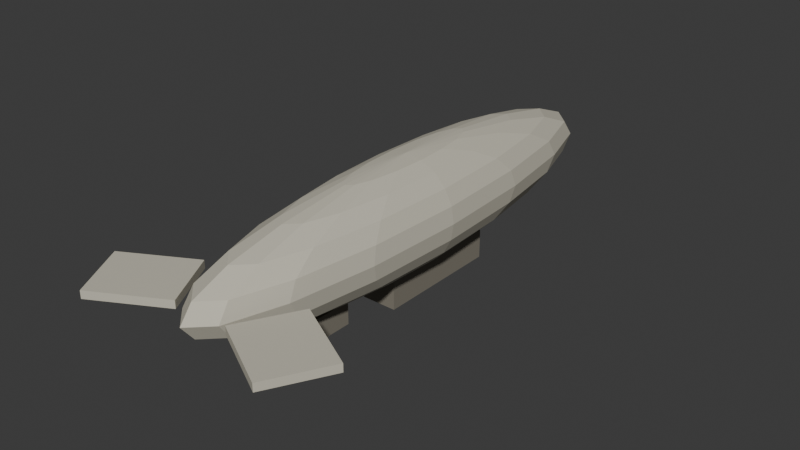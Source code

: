 # Source: zeppelin.blend  (saved by Blender 4.5.92; exported with 4.5.12 LTS)
import bpy
from mathutils import Matrix  # noqa: F401  (used for matrix-valued properties, if any)

bpy.ops.wm.read_factory_settings(use_empty=True)
scene = bpy.context.scene
scene.name = 'Scene'

# ---- collections
col_collection = bpy.data.collections.new('Collection'); scene.collection.children.link(col_collection)

# ---- materials (node trees are filled in below, after node groups)
mat_zep_env = bpy.data.materials.new('zep_env')
mat_zep_dark = bpy.data.materials.new('zep_dark')

# ---- material node trees
mat_zep_env.use_nodes = True; mat_zep_env.node_tree.nodes.clear()
_N = mat_zep_env.node_tree.nodes; _L = mat_zep_env.node_tree.links
n0 = _N.new('ShaderNodeBsdfPrincipled'); n0.name = 'Principled BSDF'; n0.location = (-200, 100)
n0.inputs[0].default_value = (0.58, 0.55, 0.45, 1.0)
n0.inputs[2].default_value = 0.8
n1 = _N.new('ShaderNodeOutputMaterial'); n1.name = 'Material Output'; n1.location = (200, 100)
_L.new(n0.outputs[0], n1.inputs[0])
n1.is_active_output = True
mat_zep_dark.use_nodes = True; mat_zep_dark.node_tree.nodes.clear()
_N = mat_zep_dark.node_tree.nodes; _L = mat_zep_dark.node_tree.links
n0 = _N.new('ShaderNodeBsdfPrincipled'); n0.name = 'Principled BSDF'; n0.location = (-200, 100)
n0.inputs[0].default_value = (0.22, 0.2, 0.16, 1.0)
n0.inputs[2].default_value = 0.85
n1 = _N.new('ShaderNodeOutputMaterial'); n1.name = 'Material Output'; n1.location = (200, 100)
_L.new(n0.outputs[0], n1.inputs[0])
n1.is_active_output = True

# ---- world
world_world = bpy.data.worlds.new('World'); scene.world = world_world
world_world.use_nodes = True; world_world.node_tree.nodes.clear()
_N = world_world.node_tree.nodes; _L = world_world.node_tree.links
n0 = _N.new('ShaderNodeOutputWorld'); n0.name = 'World Output'; n0.location = (200, 100)
n1 = _N.new('ShaderNodeBackground'); n1.name = 'Background'; n1.location = (-200, 100)
n1.inputs[0].default_value = (0.05088, 0.05088, 0.05088, 1.0)
_L.new(n1.outputs[0], n0.inputs[0])
n0.is_active_output = True
world_world.color = (0.05088, 0.05088, 0.05088)
world_world.sun_shadow_jitter_overblur = 0.0

# ---- meshes
me_sphere = bpy.data.meshes.new('Sphere')
me_sphere.from_pydata([(0.0, 1.214, 0.8817), (0.0, 1.427, 0.4635), (0.0, 1.5, 0.0), (0.0, 1.427, -0.4635), (0.0, 1.214, -0.8817), (0.0, 0.4635, -1.427), (0.1774, 0.4282, 1.427), (0.3374, 0.8146, 1.214), (0.4644, 1.121, 0.8817), (0.5459, 1.318, 0.4635), (0.574, 1.386, 0.0), (0.5459, 1.318, -0.4635), (0.4644, 1.121, -0.8817), (0.3374, 0.8146, -1.214), (0.1774, 0.4282, -1.427), (0.3278, 0.3278, 1.427), (0.6234, 0.6234, 1.214), (0.8581, 0.8581, 0.8817), (1.009, 1.009, 0.4635), (1.061, 1.061, 0.0), (1.009, 1.009, -0.4635), (0.8581, 0.8581, -0.8817), (0.6234, 0.6234, -1.214), (0.3278, 0.3278, -1.427), (0.4282, 0.1774, 1.427), (0.8146, 0.3374, 1.214), (1.121, 0.4644, 0.8817), (1.318, 0.5459, 0.4635), (1.386, 0.574, 0.0), (1.318, 0.5459, -0.4635), (1.121, 0.4644, -0.8817), (0.8146, 0.3374, -1.214), (0.4282, 0.1774, -1.427), (0.4635, -4.47e-08, 1.427), (0.8817, -1.192e-07, 1.214), (1.214, -3.278e-07, 0.8817), (1.427, -1.788e-07, 0.4635), (1.5, -1.788e-07, 0.0), (1.427, -1.788e-07, -0.4635), (1.214, -3.278e-07, -0.8817), (0.8817, -1.192e-07, -1.214), (0.4635, -4.47e-08, -1.427), (0.4282, -0.1774, 1.427), (0.8146, -0.3374, 1.214), (1.121, -0.4644, 0.8817), (1.318, -0.5459, 0.4635), (1.386, -0.574, 0.0), (1.318, -0.5459, -0.4635), (1.121, -0.4644, -0.8817), (0.8146, -0.3374, -1.214), (0.4282, -0.1774, -1.427), (0.3278, -0.3278, 1.427), (0.6234, -0.6234, 1.214), (0.8581, -0.8581, 0.8817), (1.009, -1.009, 0.4635), (1.061, -1.061, 0.0), (1.009, -1.009, -0.4635), (0.8581, -0.8581, -0.8817), (0.6234, -0.6234, -1.214), (0.3278, -0.3278, -1.427), (0.1774, -0.4282, 1.427), (0.3374, -0.8146, 1.214), (0.4644, -1.121, 0.8817), (0.5459, -1.318, 0.4635), (0.574, -1.386, 0.0), (0.5459, -1.318, -0.4635), (0.4644, -1.121, -0.8817), (0.3374, -0.8146, -1.214), (0.1774, -0.4282, -1.427), (-1.043e-07, -0.4635, 1.427), (-2.384e-07, -0.8817, 1.214), (-5.066e-07, -1.214, 0.8817), (-3.576e-07, -1.427, 0.4635), (-3.576e-07, -1.5, 0.0), (-3.576e-07, -1.427, -0.4635), (-5.066e-07, -1.214, -0.8817), (-2.384e-07, -0.8817, -1.214), (-1.043e-07, -0.4635, -1.427), (0.0, 0.0, -1.5), (-0.1774, -0.4282, 1.427), (-0.3374, -0.8146, 1.214), (-0.4644, -1.121, 0.8817), (-0.5459, -1.318, 0.4635), (-0.574, -1.386, 0.0), (-0.5459, -1.318, -0.4635), (-0.4644, -1.121, -0.8817), (-0.3374, -0.8146, -1.214), (-0.1774, -0.4282, -1.427), (0.0, 0.0, 1.5), (-0.3278, -0.3278, 1.427), (-0.6234, -0.6234, 1.214), (-0.8581, -0.8581, 0.8817), (-1.009, -1.009, 0.4635), (-1.061, -1.061, 0.0), (-1.009, -1.009, -0.4635), (-0.8581, -0.8581, -0.8817), (-0.6234, -0.6234, -1.214), (-0.3278, -0.3278, -1.427), (-0.4282, -0.1774, 1.427), (-0.8146, -0.3374, 1.214), (-1.121, -0.4644, 0.8817), (-1.318, -0.5459, 0.4635), (-1.386, -0.574, 0.0), (-1.318, -0.5459, -0.4635), (-1.121, -0.4644, -0.8817), (-0.8146, -0.3374, -1.214), (-0.4282, -0.1774, -1.427), (-0.4635, 1.49e-07, 1.427), (-0.8817, 3.576e-07, 1.214), (-1.214, 6.557e-07, 0.8817), (-1.427, 5.96e-07, 0.4635), (-1.5, 6.557e-07, 0.0), (-1.427, 5.96e-07, -0.4635), (-1.214, 6.557e-07, -0.8817), (-0.8817, 3.576e-07, -1.214), (-0.4635, 1.49e-07, -1.427), (-0.4282, 0.1774, 1.427), (-0.8146, 0.3374, 1.214), (-1.121, 0.4644, 0.8817), (-1.318, 0.5459, 0.4635), (-1.386, 0.574, 0.0), (-1.318, 0.5459, -0.4635), (-1.121, 0.4644, -0.8817), (-0.8146, 0.3374, -1.214), (-0.4282, 0.1774, -1.427), (-0.3278, 0.3278, 1.427), (-0.6234, 0.6234, 1.214), (-0.8581, 0.8581, 0.8817), (-1.009, 1.009, 0.4635), (-1.061, 1.061, 0.0), (-1.009, 1.009, -0.4635), (-0.8581, 0.8581, -0.8817), (-0.6234, 0.6234, -1.214), (-0.3278, 0.3278, -1.427), (-0.1774, 0.4282, 1.427), (-0.3374, 0.8146, 1.214), (-0.4644, 1.121, 0.8817), (-0.5459, 1.318, 0.4635), (-0.574, 1.386, 0.0), (-0.5459, 1.318, -0.4635), (-0.4644, 1.121, -0.8817), (-0.3374, 0.8146, -1.214), (-0.1774, 0.4282, -1.427), (2.086e-07, 0.4635, 1.427), (4.47e-07, 0.8817, 1.214), (4.47e-07, 0.8817, -1.214), (-0.5, -0.2222, -2.318), (-0.5, -0.2222, -1.5), (-0.5, 0.5185, -2.318), (-0.5, 0.5185, -1.5), (0.5, -0.2222, -2.318), (0.5, -0.2222, -1.5), (0.5, 0.5185, -2.318), (0.5, 0.5185, -1.5), (-0.3636, -0.8704, -2.045), (-0.3636, -0.8704, -1.409), (-0.3636, -0.537, -2.045), (-0.3636, -0.537, -1.409), (0.3636, -0.8704, -2.045), (0.3636, -0.8704, -1.409), (0.3636, -0.537, -2.045), (0.3636, -0.537, -1.409), (-2.703, -1.602, -0.1091), (-2.703, -1.602, 0.1091), (-3.575, -1.277, -0.1091), (-3.575, -1.277, 0.1091), (-0.7886, -1.389, -0.1091), (-0.7886, -1.389, 0.1091), (-1.66, -1.064, -0.1091), (-1.66, -1.064, 0.1091), (0.7886, -1.389, -0.1091), (0.7886, -1.389, 0.1091), (1.66, -1.064, -0.1091), (1.66, -1.064, 0.1091), (2.703, -1.602, -0.1091), (2.703, -1.602, 0.1091), (3.575, -1.277, -0.1091), (3.575, -1.277, 0.1091)], [], [(143, 88, 6), (145, 4, 12, 13), (2, 1, 9, 10), (144, 143, 6, 7), (5, 145, 13, 14), (3, 2, 10, 11), (0, 144, 7, 8), (78, 5, 14), (4, 3, 11, 12), (1, 0, 8, 9), (6, 88, 15), (13, 12, 21, 22), (10, 9, 18, 19), (7, 6, 15, 16), (14, 13, 22, 23), (11, 10, 19, 20), (8, 7, 16, 17), (78, 14, 23), (12, 11, 20, 21), (9, 8, 17, 18), (18, 17, 26, 27), (15, 88, 24), (22, 21, 30, 31), (19, 18, 27, 28), (16, 15, 24, 25), (23, 22, 31, 32), (20, 19, 28, 29), (17, 16, 25, 26), (78, 23, 32), (21, 20, 29, 30), (78, 32, 41), (30, 29, 38, 39), (27, 26, 35, 36), (24, 88, 33), (31, 30, 39, 40), (28, 27, 36, 37), (25, 24, 33, 34), (32, 31, 40, 41), (29, 28, 37, 38), (26, 25, 34, 35), (38, 37, 46, 47), (35, 34, 43, 44), (78, 41, 50), (39, 38, 47, 48), (36, 35, 44, 45), (33, 88, 42), (40, 39, 48, 49), (37, 36, 45, 46), (34, 33, 42, 43), (41, 40, 49, 50), (43, 42, 51, 52), (50, 49, 58, 59), (47, 46, 55, 56), (44, 43, 52, 53), (78, 50, 59), (48, 47, 56, 57), (45, 44, 53, 54), (42, 88, 51), (49, 48, 57, 58), (46, 45, 54, 55), (55, 54, 63, 64), (52, 51, 60, 61), (59, 58, 67, 68), (56, 55, 64, 65), (53, 52, 61, 62), (78, 59, 68), (57, 56, 65, 66), (54, 53, 62, 63), (51, 88, 60), (58, 57, 66, 67), (60, 88, 69), (67, 66, 75, 76), (64, 63, 72, 73), (61, 60, 69, 70), (68, 67, 76, 77), (65, 64, 73, 74), (62, 61, 70, 71), (78, 68, 77), (66, 65, 74, 75), (63, 62, 71, 72), (75, 74, 84, 85), (72, 71, 81, 82), (69, 88, 79), (76, 75, 85, 86), (73, 72, 82, 83), (70, 69, 79, 80), (77, 76, 86, 87), (74, 73, 83, 84), (71, 70, 80, 81), (78, 77, 87), (81, 80, 90, 91), (78, 87, 97), (85, 84, 94, 95), (82, 81, 91, 92), (79, 88, 89), (86, 85, 95, 96), (83, 82, 92, 93), (80, 79, 89, 90), (87, 86, 96, 97), (84, 83, 93, 94), (94, 93, 102, 103), (91, 90, 99, 100), (78, 97, 106), (95, 94, 103, 104), (92, 91, 100, 101), (89, 88, 98), (96, 95, 104, 105), (93, 92, 101, 102), (90, 89, 98, 99), (97, 96, 105, 106), (99, 98, 107, 108), (106, 105, 114, 115), (103, 102, 111, 112), (100, 99, 108, 109), (78, 106, 115), (104, 103, 112, 113), (101, 100, 109, 110), (98, 88, 107), (105, 104, 113, 114), (102, 101, 110, 111), (114, 113, 122, 123), (111, 110, 119, 120), (108, 107, 116, 117), (115, 114, 123, 124), (112, 111, 120, 121), (109, 108, 117, 118), (78, 115, 124), (113, 112, 121, 122), (110, 109, 118, 119), (107, 88, 116), (119, 118, 127, 128), (116, 88, 125), (123, 122, 131, 132), (120, 119, 128, 129), (117, 116, 125, 126), (124, 123, 132, 133), (121, 120, 129, 130), (118, 117, 126, 127), (78, 124, 133), (122, 121, 130, 131), (131, 130, 139, 140), (128, 127, 136, 137), (125, 88, 134), (132, 131, 140, 141), (129, 128, 137, 138), (126, 125, 134, 135), (133, 132, 141, 142), (130, 129, 138, 139), (127, 126, 135, 136), (78, 133, 142), (136, 135, 144, 0), (78, 142, 5), (140, 139, 3, 4), (137, 136, 0, 1), (134, 88, 143), (141, 140, 4, 145), (138, 137, 1, 2), (135, 134, 143, 144), (142, 141, 145, 5), (139, 138, 2, 3), (146, 147, 149, 148), (148, 149, 153, 152), (152, 153, 151, 150), (150, 151, 147, 146), (148, 152, 150, 146), (153, 149, 147, 151), (154, 155, 157, 156), (156, 157, 161, 160), (160, 161, 159, 158), (158, 159, 155, 154), (156, 160, 158, 154), (161, 157, 155, 159), (162, 163, 165, 164), (164, 165, 169, 168), (168, 169, 167, 166), (166, 167, 163, 162), (164, 168, 166, 162), (169, 165, 163, 167), (170, 171, 173, 172), (172, 173, 177, 176), (176, 177, 175, 174), (174, 175, 171, 170), (172, 176, 174, 170), (177, 173, 171, 175)])
me_sphere.polygons.foreach_set('material_index', [0, 0, 0, 0, 0, 0, 0, 0, 0, 0, 0, 0, 0, 0, 0, 0, 0, 0, 0, 0, 0, 0, 0, 0, 0, 0, 0, 0, 0, 0, 0, 0, 0, 0, 0, 0, 0, 0, 0, 0, 0, 0, 0, 0, 0, 0, 0, 0, 0, 0, 0, 0, 0, 0, 0, 0, 0, 0, 0, 0, 0, 0, 0, 0, 0, 0, 0, 0, 0, 0, 0, 0, 0, 0, 0, 0, 0, 0, 0, 0, 0, 0, 0, 0, 0, 0, 0, 0, 0, 0, 0, 0, 0, 0, 0, 0, 0, 0, 0, 0, 0, 0, 0, 0, 0, 0, 0, 0, 0, 0, 0, 0, 0, 0, 0, 0, 0, 0, 0, 0, 0, 0, 0, 0, 0, 0, 0, 0, 0, 0, 0, 0, 0, 0, 0, 0, 0, 0, 0, 0, 0, 0, 0, 0, 0, 0, 0, 0, 0, 0, 0, 0, 0, 0, 0, 0, 0, 0, 0, 0, 1, 1, 1, 1, 1, 1, 1, 1, 1, 1, 1, 1, 0, 0, 0, 0, 0, 0, 0, 0, 0, 0, 0, 0])
_uv = me_sphere.uv_layers.new(name='UVMap')
_uv.uv.foreach_set('vector', [0.75, 0.9, 0.7187, 1.0, 0.6875, 0.9, 0.75, 0.2, 0.75, 0.3, 0.6875, 0.3, 0.6875, 0.2, 0.75, 0.5, 0.75, 0.6, 0.6875, 0.6, 0.6875, 0.5, 0.75, 0.8, 0.75, 0.9, 0.6875, 0.9, 0.6875, 0.8, 0.75, 0.1, 0.75, 0.2, 0.6875, 0.2, 0.6875, 0.1, 0.75, 0.4, 0.75, 0.5, 0.6875, 0.5, 0.6875, 0.4, 0.75, 0.7, 0.75, 0.8, 0.6875, 0.8, 0.6875, 0.7, 0.7188, 0.0, 0.75, 0.1, 0.6875, 0.1, 0.75, 0.3, 0.75, 0.4, 0.6875, 0.4, 0.6875, 0.3, 0.75, 0.6, 0.75, 0.7, 0.6875, 0.7, 0.6875, 0.6, 0.6875, 0.9, 0.6562, 1.0, 0.625, 0.9, 0.6875, 0.2, 0.6875, 0.3, 0.625, 0.3, 0.625, 0.2, 0.6875, 0.5, 0.6875, 0.6, 0.625, 0.6, 0.625, 0.5, 0.6875, 0.8, 0.6875, 0.9, 0.625, 0.9, 0.625, 0.8, 0.6875, 0.1, 0.6875, 0.2, 0.625, 0.2, 0.625, 0.1, 0.6875, 0.4, 0.6875, 0.5, 0.625, 0.5, 0.625, 0.4, 0.6875, 0.7, 0.6875, 0.8, 0.625, 0.8, 0.625, 0.7, 0.6562, 0.0, 0.6875, 0.1, 0.625, 0.1, 0.6875, 0.3, 0.6875, 0.4, 0.625, 0.4, 0.625, 0.3, 0.6875, 0.6, 0.6875, 0.7, 0.625, 0.7, 0.625, 0.6, 0.625, 0.6, 0.625, 0.7, 0.5625, 0.7, 0.5625, 0.6, 0.625, 0.9, 0.5938, 1.0, 0.5625, 0.9, 0.625, 0.2, 0.625, 0.3, 0.5625, 0.3, 0.5625, 0.2, 0.625, 0.5, 0.625, 0.6, 0.5625, 0.6, 0.5625, 0.5, 0.625, 0.8, 0.625, 0.9, 0.5625, 0.9, 0.5625, 0.8, 0.625, 0.1, 0.625, 0.2, 0.5625, 0.2, 0.5625, 0.1, 0.625, 0.4, 0.625, 0.5, 0.5625, 0.5, 0.5625, 0.4, 0.625, 0.7, 0.625, 0.8, 0.5625, 0.8, 0.5625, 0.7, 0.5938, 0.0, 0.625, 0.1, 0.5625, 0.1, 0.625, 0.3, 0.625, 0.4, 0.5625, 0.4, 0.5625, 0.3, 0.5312, 0.0, 0.5625, 0.1, 0.5, 0.1, 0.5625, 0.3, 0.5625, 0.4, 0.5, 0.4, 0.5, 0.3, 0.5625, 0.6, 0.5625, 0.7, 0.5, 0.7, 0.5, 0.6, 0.5625, 0.9, 0.5312, 1.0, 0.5, 0.9, 0.5625, 0.2, 0.5625, 0.3, 0.5, 0.3, 0.5, 0.2, 0.5625, 0.5, 0.5625, 0.6, 0.5, 0.6, 0.5, 0.5, 0.5625, 0.8, 0.5625, 0.9, 0.5, 0.9, 0.5, 0.8, 0.5625, 0.1, 0.5625, 0.2, 0.5, 0.2, 0.5, 0.1, 0.5625, 0.4, 0.5625, 0.5, 0.5, 0.5, 0.5, 0.4, 0.5625, 0.7, 0.5625, 0.8, 0.5, 0.8, 0.5, 0.7, 0.5, 0.4, 0.5, 0.5, 0.4375, 0.5, 0.4375, 0.4, 0.5, 0.7, 0.5, 0.8, 0.4375, 0.8, 0.4375, 0.7, 0.4687, 0.0, 0.5, 0.1, 0.4375, 0.1, 0.5, 0.3, 0.5, 0.4, 0.4375, 0.4, 0.4375, 0.3, 0.5, 0.6, 0.5, 0.7, 0.4375, 0.7, 0.4375, 0.6, 0.5, 0.9, 0.4687, 1.0, 0.4375, 0.9, 0.5, 0.2, 0.5, 0.3, 0.4375, 0.3, 0.4375, 0.2, 0.5, 0.5, 0.5, 0.6, 0.4375, 0.6, 0.4375, 0.5, 0.5, 0.8, 0.5, 0.9, 0.4375, 0.9, 0.4375, 0.8, 0.5, 0.1, 0.5, 0.2, 0.4375, 0.2, 0.4375, 0.1, 0.4375, 0.8, 0.4375, 0.9, 0.375, 0.9, 0.375, 0.8, 0.4375, 0.1, 0.4375, 0.2, 0.375, 0.2, 0.375, 0.1, 0.4375, 0.4, 0.4375, 0.5, 0.375, 0.5, 0.375, 0.4, 0.4375, 0.7, 0.4375, 0.8, 0.375, 0.8, 0.375, 0.7, 0.4062, 0.0, 0.4375, 0.1, 0.375, 0.1, 0.4375, 0.3, 0.4375, 0.4, 0.375, 0.4, 0.375, 0.3, 0.4375, 0.6, 0.4375, 0.7, 0.375, 0.7, 0.375, 0.6, 0.4375, 0.9, 0.4062, 1.0, 0.375, 0.9, 0.4375, 0.2, 0.4375, 0.3, 0.375, 0.3, 0.375, 0.2, 0.4375, 0.5, 0.4375, 0.6, 0.375, 0.6, 0.375, 0.5, 0.375, 0.5, 0.375, 0.6, 0.3125, 0.6, 0.3125, 0.5, 0.375, 0.8, 0.375, 0.9, 0.3125, 0.9, 0.3125, 0.8, 0.375, 0.1, 0.375, 0.2, 0.3125, 0.2, 0.3125, 0.1, 0.375, 0.4, 0.375, 0.5, 0.3125, 0.5, 0.3125, 0.4, 0.375, 0.7, 0.375, 0.8, 0.3125, 0.8, 0.3125, 0.7, 0.3438, 0.0, 0.375, 0.1, 0.3125, 0.1, 0.375, 0.3, 0.375, 0.4, 0.3125, 0.4, 0.3125, 0.3, 0.375, 0.6, 0.375, 0.7, 0.3125, 0.7, 0.3125, 0.6, 0.375, 0.9, 0.3438, 1.0, 0.3125, 0.9, 0.375, 0.2, 0.375, 0.3, 0.3125, 0.3, 0.3125, 0.2, 0.3125, 0.9, 0.2812, 1.0, 0.25, 0.9, 0.3125, 0.2, 0.3125, 0.3, 0.25, 0.3, 0.25, 0.2, 0.3125, 0.5, 0.3125, 0.6, 0.25, 0.6, 0.25, 0.5, 0.3125, 0.8, 0.3125, 0.9, 0.25, 0.9, 0.25, 0.8, 0.3125, 0.1, 0.3125, 0.2, 0.25, 0.2, 0.25, 0.1, 0.3125, 0.4, 0.3125, 0.5, 0.25, 0.5, 0.25, 0.4, 0.3125, 0.7, 0.3125, 0.8, 0.25, 0.8, 0.25, 0.7, 0.2812, 0.0, 0.3125, 0.1, 0.25, 0.1, 0.3125, 0.3, 0.3125, 0.4, 0.25, 0.4, 0.25, 0.3, 0.3125, 0.6, 0.3125, 0.7, 0.25, 0.7, 0.25, 0.6, 0.25, 0.3, 0.25, 0.4, 0.1875, 0.4, 0.1875, 0.3, 0.25, 0.6, 0.25, 0.7, 0.1875, 0.7, 0.1875, 0.6, 0.25, 0.9, 0.2188, 1.0, 0.1875, 0.9, 0.25, 0.2, 0.25, 0.3, 0.1875, 0.3, 0.1875, 0.2, 0.25, 0.5, 0.25, 0.6, 0.1875, 0.6, 0.1875, 0.5, 0.25, 0.8, 0.25, 0.9, 0.1875, 0.9, 0.1875, 0.8, 0.25, 0.1, 0.25, 0.2, 0.1875, 0.2, 0.1875, 0.1, 0.25, 0.4, 0.25, 0.5, 0.1875, 0.5, 0.1875, 0.4, 0.25, 0.7, 0.25, 0.8, 0.1875, 0.8, 0.1875, 0.7, 0.2188, 0.0, 0.25, 0.1, 0.1875, 0.1, 0.1875, 0.7, 0.1875, 0.8, 0.125, 0.8, 0.125, 0.7, 0.1562, 0.0, 0.1875, 0.1, 0.125, 0.1, 0.1875, 0.3, 0.1875, 0.4, 0.125, 0.4, 0.125, 0.3, 0.1875, 0.6, 0.1875, 0.7, 0.125, 0.7, 0.125, 0.6, 0.1875, 0.9, 0.1562, 1.0, 0.125, 0.9, 0.1875, 0.2, 0.1875, 0.3, 0.125, 0.3, 0.125, 0.2, 0.1875, 0.5, 0.1875, 0.6, 0.125, 0.6, 0.125, 0.5, 0.1875, 0.8, 0.1875, 0.9, 0.125, 0.9, 0.125, 0.8, 0.1875, 0.1, 0.1875, 0.2, 0.125, 0.2, 0.125, 0.1, 0.1875, 0.4, 0.1875, 0.5, 0.125, 0.5, 0.125, 0.4, 0.125, 0.4, 0.125, 0.5, 0.0625, 0.5, 0.0625, 0.4, 0.125, 0.7, 0.125, 0.8, 0.0625, 0.8, 0.0625, 0.7, 0.09375, 0.0, 0.125, 0.1, 0.0625, 0.1, 0.125, 0.3, 0.125, 0.4, 0.0625, 0.4, 0.0625, 0.3, 0.125, 0.6, 0.125, 0.7, 0.0625, 0.7, 0.0625, 0.6, 0.125, 0.9, 0.09375, 1.0, 0.0625, 0.9, 0.125, 0.2, 0.125, 0.3, 0.0625, 0.3, 0.0625, 0.2, 0.125, 0.5, 0.125, 0.6, 0.0625, 0.6, 0.0625, 0.5, 0.125, 0.8, 0.125, 0.9, 0.0625, 0.9, 0.0625, 0.8, 0.125, 0.1, 0.125, 0.2, 0.0625, 0.2, 0.0625, 0.1, 0.0625, 0.8, 0.0625, 0.9, 0.0, 0.9, 0.0, 0.8, 0.0625, 0.1, 0.0625, 0.2, 0.0, 0.2, 0.0, 0.1, 0.0625, 0.4, 0.0625, 0.5, 0.0, 0.5, 0.0, 0.4, 0.0625, 0.7, 0.0625, 0.8, 0.0, 0.8, 0.0, 0.7, 0.03125, 0.0, 0.0625, 0.1, 0.0, 0.1, 0.0625, 0.3, 0.0625, 0.4, 0.0, 0.4, 0.0, 0.3, 0.0625, 0.6, 0.0625, 0.7, 0.0, 0.7, 0.0, 0.6, 0.0625, 0.9, 0.03125, 1.0, 0.0, 0.9, 0.0625, 0.2, 0.0625, 0.3, 0.0, 0.3, 0.0, 0.2, 0.0625, 0.5, 0.0625, 0.6, 0.0, 0.6, 0.0, 0.5, 1.0, 0.2, 1.0, 0.3, 0.9375, 0.3, 0.9375, 0.2, 1.0, 0.5, 1.0, 0.6, 0.9375, 0.6, 0.9375, 0.5, 1.0, 0.8, 1.0, 0.9, 0.9375, 0.9, 0.9375, 0.8, 1.0, 0.1, 1.0, 0.2, 0.9375, 0.2, 0.9375, 0.1, 1.0, 0.4, 1.0, 0.5, 0.9375, 0.5, 0.9375, 0.4, 1.0, 0.7, 1.0, 0.8, 0.9375, 0.8, 0.9375, 0.7, 0.9687, 0.0, 1.0, 0.1, 0.9375, 0.1, 1.0, 0.3, 1.0, 0.4, 0.9375, 0.4, 0.9375, 0.3, 1.0, 0.6, 1.0, 0.7, 0.9375, 0.7, 0.9375, 0.6, 1.0, 0.9, 0.9687, 1.0, 0.9375, 0.9, 0.9375, 0.6, 0.9375, 0.7, 0.875, 0.7, 0.875, 0.6, 0.9375, 0.9, 0.9062, 1.0, 0.875, 0.9, 0.9375, 0.2, 0.9375, 0.3, 0.875, 0.3, 0.875, 0.2, 0.9375, 0.5, 0.9375, 0.6, 0.875, 0.6, 0.875, 0.5, 0.9375, 0.8, 0.9375, 0.9, 0.875, 0.9, 0.875, 0.8, 0.9375, 0.1, 0.9375, 0.2, 0.875, 0.2, 0.875, 0.1, 0.9375, 0.4, 0.9375, 0.5, 0.875, 0.5, 0.875, 0.4, 0.9375, 0.7, 0.9375, 0.8, 0.875, 0.8, 0.875, 0.7, 0.9062, 0.0, 0.9375, 0.1, 0.875, 0.1, 0.9375, 0.3, 0.9375, 0.4, 0.875, 0.4, 0.875, 0.3, 0.875, 0.3, 0.875, 0.4, 0.8125, 0.4, 0.8125, 0.3, 0.875, 0.6, 0.875, 0.7, 0.8125, 0.7, 0.8125, 0.6, 0.875, 0.9, 0.8437, 1.0, 0.8125, 0.9, 0.875, 0.2, 0.875, 0.3, 0.8125, 0.3, 0.8125, 0.2, 0.875, 0.5, 0.875, 0.6, 0.8125, 0.6, 0.8125, 0.5, 0.875, 0.8, 0.875, 0.9, 0.8125, 0.9, 0.8125, 0.8, 0.875, 0.1, 0.875, 0.2, 0.8125, 0.2, 0.8125, 0.1, 0.875, 0.4, 0.875, 0.5, 0.8125, 0.5, 0.8125, 0.4, 0.875, 0.7, 0.875, 0.8, 0.8125, 0.8, 0.8125, 0.7, 0.8437, 0.0, 0.875, 0.1, 0.8125, 0.1, 0.8125, 0.7, 0.8125, 0.8, 0.75, 0.8, 0.75, 0.7, 0.7812, 0.0, 0.8125, 0.1, 0.75, 0.1, 0.8125, 0.3, 0.8125, 0.4, 0.75, 0.4, 0.75, 0.3, 0.8125, 0.6, 0.8125, 0.7, 0.75, 0.7, 0.75, 0.6, 0.8125, 0.9, 0.7812, 1.0, 0.75, 0.9, 0.8125, 0.2, 0.8125, 0.3, 0.75, 0.3, 0.75, 0.2, 0.8125, 0.5, 0.8125, 0.6, 0.75, 0.6, 0.75, 0.5, 0.8125, 0.8, 0.8125, 0.9, 0.75, 0.9, 0.75, 0.8, 0.8125, 0.1, 0.8125, 0.2, 0.75, 0.2, 0.75, 0.1, 0.8125, 0.4, 0.8125, 0.5, 0.75, 0.5, 0.75, 0.4, 0.375, 0.0, 0.625, 0.0, 0.625, 0.25, 0.375, 0.25, 0.375, 0.25, 0.625, 0.25, 0.625, 0.5, 0.375, 0.5, 0.375, 0.5, 0.625, 0.5, 0.625, 0.75, 0.375, 0.75, 0.375, 0.75, 0.625, 0.75, 0.625, 1.0, 0.375, 1.0, 0.125, 0.5, 0.375, 0.5, 0.375, 0.75, 0.125, 0.75, 0.625, 0.5, 0.875, 0.5, 0.875, 0.75, 0.625, 0.75, 0.375, 0.0, 0.625, 0.0, 0.625, 0.25, 0.375, 0.25, 0.375, 0.25, 0.625, 0.25, 0.625, 0.5, 0.375, 0.5, 0.375, 0.5, 0.625, 0.5, 0.625, 0.75, 0.375, 0.75, 0.375, 0.75, 0.625, 0.75, 0.625, 1.0, 0.375, 1.0, 0.125, 0.5, 0.375, 0.5, 0.375, 0.75, 0.125, 0.75, 0.625, 0.5, 0.875, 0.5, 0.875, 0.75, 0.625, 0.75, 0.375, 0.0, 0.625, 0.0, 0.625, 0.25, 0.375, 0.25, 0.375, 0.25, 0.625, 0.25, 0.625, 0.5, 0.375, 0.5, 0.375, 0.5, 0.625, 0.5, 0.625, 0.75, 0.375, 0.75, 0.375, 0.75, 0.625, 0.75, 0.625, 1.0, 0.375, 1.0, 0.125, 0.5, 0.375, 0.5, 0.375, 0.75, 0.125, 0.75, 0.625, 0.5, 0.875, 0.5, 0.875, 0.75, 0.625, 0.75, 0.375, 0.0, 0.625, 0.0, 0.625, 0.25, 0.375, 0.25, 0.375, 0.25, 0.625, 0.25, 0.625, 0.5, 0.375, 0.5, 0.375, 0.5, 0.625, 0.5, 0.625, 0.75, 0.375, 0.75, 0.375, 0.75, 0.625, 0.75, 0.625, 1.0, 0.375, 1.0, 0.125, 0.5, 0.375, 0.5, 0.375, 0.75, 0.125, 0.75, 0.625, 0.5, 0.875, 0.5, 0.875, 0.75, 0.625, 0.75])
me_sphere.materials.append(mat_zep_env)
me_sphere.materials.append(mat_zep_dark)
me_sphere.update()

# ---- objects
ob_zeppelin = bpy.data.objects.new('zeppelin', me_sphere)

# ---- transforms, parenting, visibility, modifiers, constraints
ob_zeppelin.location = (0.0, 0.0, 0.0)
ob_zeppelin.scale = (0.55, 2.7, 0.55)

# ---- collection membership
col_collection.objects.link(ob_zeppelin)

# ---- scene / render settings (as saved in the file)
scene.frame_start = 1; scene.frame_end = 250; scene.frame_set(1)
scene.render.engine = 'BLENDER_EEVEE_NEXT'
bpy.context.view_layer.update()

# ---- added for rendering (the .blend has no active camera and no usable light): camera, sun
cam_auto = bpy.data.cameras.new('AutoCamera')
cam_auto.lens = 50.0
cam_auto.sensor_width = 36.0
cam_auto.clip_end = 1000.0
ob_auto_camera = bpy.data.objects.new('AutoCamera', cam_auto)
scene.collection.objects.link(ob_auto_camera)
ob_auto_camera.location = (8.77938, -10.6735, 6.79851)
ob_auto_camera.rotation_euler = (1.09748, -7.21219e-08, 0.694738)
scene.camera = ob_auto_camera
light_auto_sun = bpy.data.lights.new('AutoSun', 'SUN')
light_auto_sun.energy = 3.0
light_auto_sun.angle = 0.0523599
ob_auto_sun = bpy.data.objects.new('AutoSun', light_auto_sun)
scene.collection.objects.link(ob_auto_sun)
ob_auto_sun.rotation_euler = (0.872665, 0.174533, 0.523599)
bpy.context.view_layer.update()
